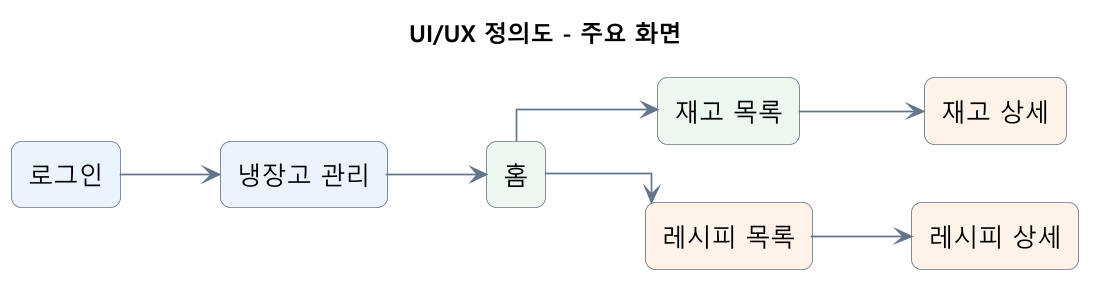

The diagram above was rendered by PlantUML. Its source (embedded in the PNG):
@startuml
title UI/UX 정의도 - 주요 화면
left to right direction
skinparam backgroundColor #FFFFFF
skinparam shadowing false
skinparam dpi 160
skinparam defaultFontName "Malgun Gothic"
skinparam defaultFontSize 15
skinparam linetype ortho
skinparam ArrowColor #64748B
skinparam rectangle {
  BackgroundColor #F8FAFC
  BorderColor #64748B
  RoundCorner 12
}

rectangle "로그인" as LOGIN #EAF2FF
rectangle "냉장고 관리" as FRIDGE #EAF2FF
rectangle "홈" as HOME #EAF7EE
rectangle "재고 목록" as INVENTORY #EAF7EE
rectangle "재고 상세" as DETAIL #FFF3E8
rectangle "레시피 목록" as RECIPES #FFF3E8
rectangle "레시피 상세" as RECIPE_DETAIL #FFF3E8

LOGIN --> FRIDGE
FRIDGE --> HOME
HOME --> INVENTORY
INVENTORY --> DETAIL
HOME --> RECIPES
RECIPES --> RECIPE_DETAIL
@enduml